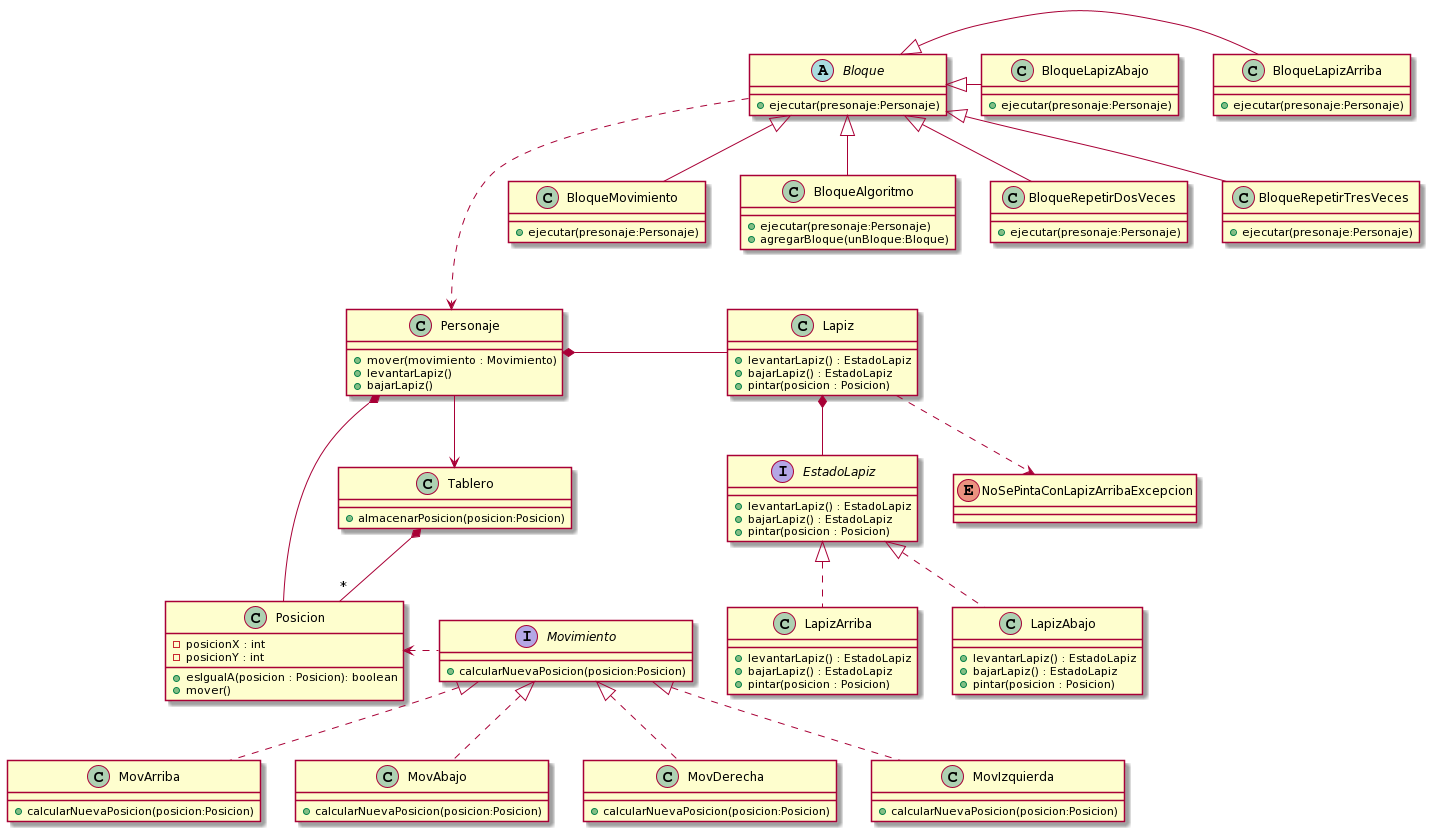

The diagram above was rendered by PlantUML. Its source (embedded in the PNG):
@startuml
abstract class Bloque{
+ejecutar(presonaje:Personaje)
}
class BloqueLapizArriba{
+ejecutar(presonaje:Personaje)
}
class BloqueLapizAbajo{
+ejecutar(presonaje:Personaje)
}
class BloqueMovimiento{
+ejecutar(presonaje:Personaje)
}
class BloqueAlgoritmo{
+ejecutar(presonaje:Personaje)
+agregarBloque(unBloque:Bloque)
}
class BloqueRepetirDosVeces{
+ejecutar(presonaje:Personaje)
}
class BloqueRepetirTresVeces{
+ejecutar(presonaje:Personaje)
}
class Lapiz{
+levantarLapiz() : EstadoLapiz
+bajarLapiz() : EstadoLapiz
+pintar(posicion : Posicion)
}
Interface EstadoLapiz{
+levantarLapiz() : EstadoLapiz
+bajarLapiz() : EstadoLapiz
+pintar(posicion : Posicion)
}
class LapizArriba{
+levantarLapiz() : EstadoLapiz
+bajarLapiz() : EstadoLapiz
+pintar(posicion : Posicion)
}
class LapizAbajo{
+levantarLapiz() : EstadoLapiz
+bajarLapiz() : EstadoLapiz
+pintar(posicion : Posicion)
}
enum NoSePintaConLapizArribaExcepcion

Interface Movimiento{
+calcularNuevaPosicion(posicion:Posicion)
}
class MovArriba{
+calcularNuevaPosicion(posicion:Posicion)
}
class MovAbajo{
+calcularNuevaPosicion(posicion:Posicion)
}
class MovDerecha{
+calcularNuevaPosicion(posicion:Posicion)
}
class MovIzquierda{
+calcularNuevaPosicion(posicion:Posicion)
}

class Personaje{
+mover(movimiento : Movimiento)
+levantarLapiz()
+bajarLapiz()
}

class Posicion{

-posicionX : int
-posicionY : int
+esIgualA(posicion : Posicion): boolean
+mover()
}
class Tablero{
+almacenarPosicion(posicion:Posicion)
}

EstadoLapiz <|.. LapizArriba
EstadoLapiz <|.. LapizAbajo
Lapiz *-- EstadoLapiz
Lapiz ..> NoSePintaConLapizArribaExcepcion
Bloque <|- BloqueLapizArriba
Bloque <|- BloqueLapizAbajo
Bloque <|-- BloqueMovimiento
Bloque ...> Personaje
Bloque <|-- BloqueAlgoritmo
Bloque <|-- BloqueRepetirDosVeces
Bloque <|-- BloqueRepetirTresVeces
Movimiento <|.. MovArriba
Movimiento <|.. MovAbajo
Movimiento <|.. MovDerecha
Movimiento <|.. MovIzquierda
Posicion <. Movimiento
Personaje *- Lapiz
Personaje *--Posicion
Personaje --> Tablero
Tablero *-- "*" Posicion
@enduml